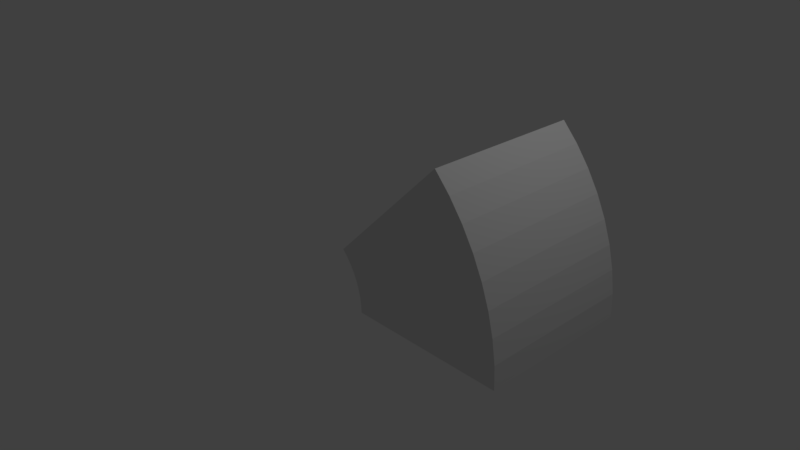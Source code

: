 # Source: eighthRotate.blend  (saved by Blender 2.79.0; exported with 4.5.12 LTS)
import bpy
from mathutils import Matrix  # noqa: F401  (used for matrix-valued properties, if any)

bpy.ops.wm.read_factory_settings(use_empty=True)
scene = bpy.context.scene
scene.name = 'Scene'

# ---- collections
col_collection_1 = bpy.data.collections.new('Collection 1'); scene.collection.children.link(col_collection_1)

# ---- world
world_world = bpy.data.worlds.new('World'); scene.world = world_world
world_world.color = (0.05088, 0.05088, 0.05088)
world_world.use_sun_shadow = False
world_world.sun_shadow_jitter_overblur = 0.0
world_world.cycles.sampling_method = 'MANUAL'

# ---- cameras
cam_camera = bpy.data.cameras.new('Camera')
cam_camera.clip_end = 100.0
cam_camera.lens = 35.0
cam_camera.sensor_width = 32.0
cam_camera.sensor_height = 18.0
cam_camera.ortho_scale = 7.314
cam_camera.dof.focus_distance = 0.0
cam_camera.dof.aperture_fstop = 128.0

# ---- lights
light_lamp = bpy.data.lights.new('Lamp', 'POINT')
light_lamp.transmission_factor = 0.0
light_lamp.cutoff_distance = 30.0
light_lamp.energy = 100.0
light_lamp.shadow_buffer_clip_start = 1.001
light_lamp.shadow_soft_size = 0.1
light_lamp.shadow_maximum_resolution = 0.006
light_lamp.use_absolute_resolution = True

# ---- meshes
me_plane = bpy.data.meshes.new('Plane')
me_plane.from_pydata([(1.0, -1.0, 0.0), (3.0, -1.0, 0.0), (1.0, 1.0, 0.0), (3.0, 1.0, 0.0), (0.9952, -1.0, 0.09802), (2.986, -1.0, 0.2941), (0.9952, 1.0, 0.09802), (2.986, 1.0, 0.2941), (0.9808, -1.0, 0.1951), (2.942, -1.0, 0.5853), (0.9808, 1.0, 0.1951), (2.942, 1.0, 0.5853), (0.9569, -1.0, 0.2903), (2.871, -1.0, 0.8709), (0.9569, 1.0, 0.2903), (2.871, 1.0, 0.8709), (0.9239, -1.0, 0.3827), (2.772, -1.0, 1.148), (0.9239, 1.0, 0.3827), (2.772, 1.0, 1.148), (0.8819, -1.0, 0.4714), (2.646, -1.0, 1.414), (0.8819, 1.0, 0.4714), (2.646, 1.0, 1.414), (0.8315, -1.0, 0.5556), (2.494, -1.0, 1.667), (0.8315, 1.0, 0.5556), (2.494, 1.0, 1.667), (0.773, -1.0, 0.6344), (2.319, -1.0, 1.903), (0.773, 1.0, 0.6344), (2.319, 1.0, 1.903), (0.7071, -1.0, 0.7071), (2.121, -1.0, 2.121), (0.7071, 1.0, 0.7071), (2.121, 1.0, 2.121)], [], [(0, 2, 3, 1), (5, 7, 11, 9), (1, 3, 7, 5), (2, 0, 4, 6), (3, 2, 6, 7), (0, 1, 5, 4), (11, 10, 14, 15), (6, 4, 8, 10), (7, 6, 10, 11), (4, 5, 9, 8), (12, 13, 17, 16), (8, 9, 13, 12), (9, 11, 15, 13), (10, 8, 12, 14), (17, 19, 23, 21), (13, 15, 19, 17), (14, 12, 16, 18), (15, 14, 18, 19), (23, 22, 26, 27), (18, 16, 20, 22), (19, 18, 22, 23), (16, 17, 21, 20), (25, 27, 31, 29), (20, 21, 25, 24), (21, 23, 27, 25), (22, 20, 24, 26), (29, 31, 35, 33), (26, 24, 28, 30), (27, 26, 30, 31), (24, 25, 29, 28), (32, 33, 35, 34), (30, 28, 32, 34), (31, 30, 34, 35), (28, 29, 33, 32)])
me_plane.use_remesh_preserve_volume = False
me_plane.use_remesh_preserve_attributes = False
me_plane.use_mirror_vertex_groups = False
me_plane.update()

# ---- objects
ob_plane = bpy.data.objects.new('Plane', me_plane)
ob_lamp = bpy.data.objects.new('Lamp', light_lamp)
ob_camera = bpy.data.objects.new('Camera', cam_camera)

# ---- transforms, parenting, visibility, modifiers, constraints
ob_plane.location = (0.0, 0.0, 0.0)
ob_plane.lineart.crease_threshold = 0.0
ob_lamp.location = (4.076, 1.005, 5.904)
ob_lamp.rotation_euler = (0.6503, 0.05522, 1.866)
ob_lamp.lock_rotations_4d = False
ob_lamp.empty_display_type = 'ARROWS'
ob_lamp.color = (0.0, 0.0, 0.0, 0.0)
ob_lamp.lineart.crease_threshold = 0.0
ob_camera.location = (7.481, -6.508, 5.344)
ob_camera.rotation_euler = (1.109, 0.0, 0.8149)
ob_camera.lock_rotations_4d = False
ob_camera.empty_display_type = 'ARROWS'
ob_camera.color = (0.0, 0.0, 0.0, 0.0)
ob_camera.display_type = 'WIRE'
ob_camera.lineart.crease_threshold = 0.0

# ---- collection membership
col_collection_1.objects.link(ob_plane)
col_collection_1.objects.link(ob_lamp)
col_collection_1.objects.link(ob_camera)

# ---- scene / render settings (as saved in the file)
scene.camera = ob_camera
scene.frame_start = 1; scene.frame_end = 250; scene.frame_set(1)
scene.render.engine = 'BLENDER_EEVEE_NEXT'
scene.render.resolution_percentage = 50
scene.render.dither_intensity = 0.0
scene.cycles.use_denoising = False
scene.cycles.samples = 128
scene.cycles.sampling_pattern = 'TABULATED_SOBOL'
scene.cycles.use_adaptive_sampling = False
scene.cycles.use_light_tree = False
scene.cycles.blur_glossy = 0.0
scene.cycles.sample_clamp_indirect = 0.0
scene.view_settings.view_transform = 'Standard'
bpy.context.view_layer.update()
